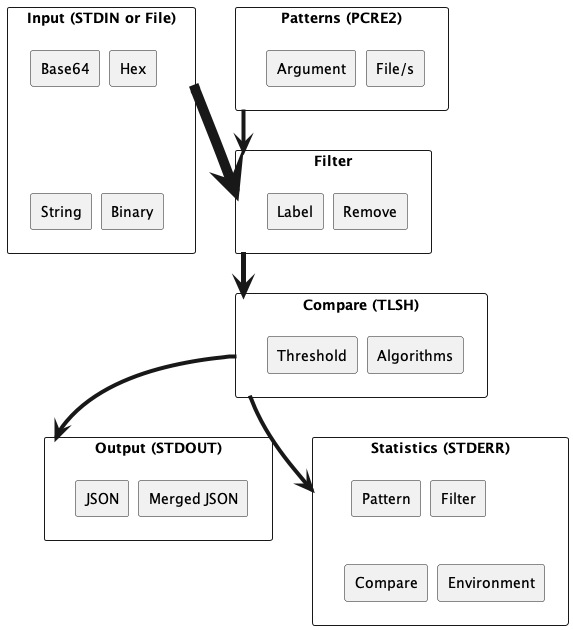

The diagram above was rendered by PlantUML. Its source (embedded in the PNG):
@startuml
skinparam arrowThickness 4
skinparam nodesep 10
skinparam ranksep 20

rectangle "Input (STDIN or File)" as input {
    rectangle "Base64" as rawBase64
    rectangle "Hex" as rawHex
    rectangle "String" as rawString
    rectangle "Binary" as binary 
}

rectangle "Patterns (PCRE2)" as patterns {
    rectangle "File/s" as patternfile
    rectangle "Argument" as patternargument
}

rectangle "Filter" as filter {
  rectangle "Remove" as remove
  rectangle "Label" as label
}

rectangle "Compare (TLSH)" as compare {
  rectangle "Algorithms" as tlshAlgorithms
  rectangle "Threshold" as distanceThreshold
}

rectangle "Output (STDOUT)" as stdout {
  rectangle "Merged JSON" as jsonOutput
  rectangle "JSON" as nonJsonOutput
}

rectangle "Statistics (STDERR)" as stderr {
  rectangle "Input" as inputStats
  rectangle "Pattern" as inputStats
  rectangle "Filter" as filterStats
  rectangle "Compare" as compareStats
  rectangle "Environment" as runStats
}

input -down[thickness=10]-> filter
patterns -down-> filter
filter -down[thickness=5]-> compare
compare -down-> stdout
compare -down-> stderr
@enduml